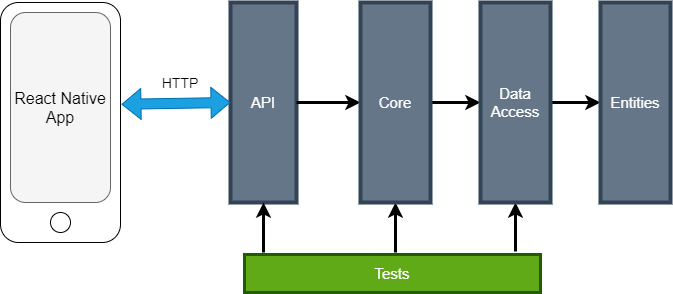

The diagram above was exported from draw.io. Its source (the exported page's mxGraphModel, read from the mxfile embedded in the PNG):
<mxGraphModel dx="788" dy="624" grid="1" gridSize="10" guides="1" tooltips="1" connect="1" arrows="1" fold="1" page="1" pageScale="1" pageWidth="827" pageHeight="583" math="0" shadow="0">
  <root>
    <mxCell id="0" />
    <mxCell id="1" parent="0" />
    <mxCell id="2" value="" style="rounded=1;whiteSpace=wrap;html=1;" parent="1" vertex="1">
      <mxGeometry x="10" y="40" width="120" height="240" as="geometry" />
    </mxCell>
    <mxCell id="3" value="&lt;font color=&quot;#000000&quot; style=&quot;font-size: 16px&quot;&gt;React Native App&lt;/font&gt;" style="rounded=1;whiteSpace=wrap;html=1;fillColor=#f5f5f5;strokeColor=#666666;fontColor=#333333;" parent="1" vertex="1">
      <mxGeometry x="20" y="50" width="100" height="190" as="geometry" />
    </mxCell>
    <mxCell id="4" value="" style="ellipse;whiteSpace=wrap;html=1;aspect=fixed;" parent="1" vertex="1">
      <mxGeometry x="60" y="250" width="20" height="20" as="geometry" />
    </mxCell>
    <mxCell id="7" value="&lt;font style=&quot;font-size: 15px&quot;&gt;API&lt;/font&gt;" style="rounded=0;whiteSpace=wrap;html=1;fillColor=#647687;strokeWidth=4;strokeColor=#314354;fontColor=#ffffff;" parent="1" vertex="1">
      <mxGeometry x="240" y="40" width="66" height="200" as="geometry" />
    </mxCell>
    <mxCell id="19" style="edgeStyle=orthogonalEdgeStyle;rounded=0;orthogonalLoop=1;jettySize=auto;html=1;exitX=1;exitY=0.5;exitDx=0;exitDy=0;entryX=0;entryY=0.5;entryDx=0;entryDy=0;strokeWidth=3;" parent="1" target="10" edge="1">
      <mxGeometry relative="1" as="geometry">
        <mxPoint x="500" y="140" as="sourcePoint" />
      </mxGeometry>
    </mxCell>
    <mxCell id="10" value="&lt;font style=&quot;font-size: 15px&quot;&gt;Entities&lt;/font&gt;" style="rounded=0;whiteSpace=wrap;html=1;fillColor=#647687;strokeWidth=4;strokeColor=#314354;fontColor=#ffffff;" parent="1" vertex="1">
      <mxGeometry x="610" y="40" width="70" height="200" as="geometry" />
    </mxCell>
    <mxCell id="12" value="" style="shape=flexArrow;endArrow=classic;startArrow=classic;html=1;exitX=1.008;exitY=0.424;exitDx=0;exitDy=0;fillColor=#1ba1e2;strokeColor=#006EAF;exitPerimeter=0;" parent="1" source="2" edge="1">
      <mxGeometry width="50" height="50" relative="1" as="geometry">
        <mxPoint x="370" y="300" as="sourcePoint" />
        <mxPoint x="240" y="140" as="targetPoint" />
      </mxGeometry>
    </mxCell>
    <mxCell id="13" value="&lt;font style=&quot;font-size: 14px&quot;&gt;HTTP&lt;/font&gt;" style="text;html=1;strokeColor=none;fillColor=none;align=center;verticalAlign=middle;whiteSpace=wrap;rounded=0;rotation=0;" parent="1" vertex="1">
      <mxGeometry x="170" y="110" width="40" height="20" as="geometry" />
    </mxCell>
    <mxCell id="17" value="" style="endArrow=classic;html=1;exitX=1;exitY=0.5;exitDx=0;exitDy=0;strokeWidth=3;entryX=0;entryY=0.5;entryDx=0;entryDy=0;" parent="1" source="7" target="34" edge="1">
      <mxGeometry width="50" height="50" relative="1" as="geometry">
        <mxPoint x="370" y="300" as="sourcePoint" />
        <mxPoint x="350" y="140" as="targetPoint" />
      </mxGeometry>
    </mxCell>
    <mxCell id="18" value="" style="endArrow=classic;html=1;entryX=0;entryY=0.5;entryDx=0;entryDy=0;exitX=1;exitY=0.5;exitDx=0;exitDy=0;strokeWidth=3;" parent="1" target="35" edge="1">
      <mxGeometry width="50" height="50" relative="1" as="geometry">
        <mxPoint x="400" y="140" as="sourcePoint" />
        <mxPoint x="450" y="140" as="targetPoint" />
      </mxGeometry>
    </mxCell>
    <mxCell id="29" value="&lt;font style=&quot;font-size: 15px&quot;&gt;Tests&lt;/font&gt;" style="rounded=0;whiteSpace=wrap;html=1;fillColor=#60a917;fontColor=#ffffff;strokeColor=#235C00;strokeWidth=3;" parent="1" vertex="1">
      <mxGeometry x="254" y="292" width="296" height="38" as="geometry" />
    </mxCell>
    <mxCell id="30" value="" style="endArrow=classic;html=1;strokeWidth=3;entryX=0.5;entryY=1;entryDx=0;entryDy=0;" parent="1" target="34" edge="1">
      <mxGeometry width="50" height="50" relative="1" as="geometry">
        <mxPoint x="405" y="290" as="sourcePoint" />
        <mxPoint x="375" y="240" as="targetPoint" />
      </mxGeometry>
    </mxCell>
    <mxCell id="31" value="" style="endArrow=classic;html=1;strokeWidth=3;entryX=0.5;entryY=1;entryDx=0;entryDy=0;" parent="1" target="7" edge="1">
      <mxGeometry width="50" height="50" relative="1" as="geometry">
        <mxPoint x="273" y="290" as="sourcePoint" />
        <mxPoint x="420" y="240" as="targetPoint" />
      </mxGeometry>
    </mxCell>
    <mxCell id="33" value="" style="endArrow=classic;html=1;strokeWidth=3;entryX=0.5;entryY=1;entryDx=0;entryDy=0;" parent="1" target="35" edge="1">
      <mxGeometry width="50" height="50" relative="1" as="geometry">
        <mxPoint x="525" y="289" as="sourcePoint" />
        <mxPoint x="475" y="240" as="targetPoint" />
      </mxGeometry>
    </mxCell>
    <mxCell id="34" value="&lt;font style=&quot;font-size: 15px&quot;&gt;Core&lt;/font&gt;" style="rounded=0;whiteSpace=wrap;html=1;fillColor=#647687;strokeWidth=4;strokeColor=#314354;fontColor=#ffffff;" parent="1" vertex="1">
      <mxGeometry x="370" y="40" width="70" height="200" as="geometry" />
    </mxCell>
    <mxCell id="35" value="&lt;font style=&quot;font-size: 15px&quot;&gt;Data Access&lt;/font&gt;" style="rounded=0;whiteSpace=wrap;html=1;fillColor=#647687;strokeWidth=4;strokeColor=#314354;fontColor=#ffffff;" parent="1" vertex="1">
      <mxGeometry x="490" y="40" width="70" height="200" as="geometry" />
    </mxCell>
  </root>
</mxGraphModel>